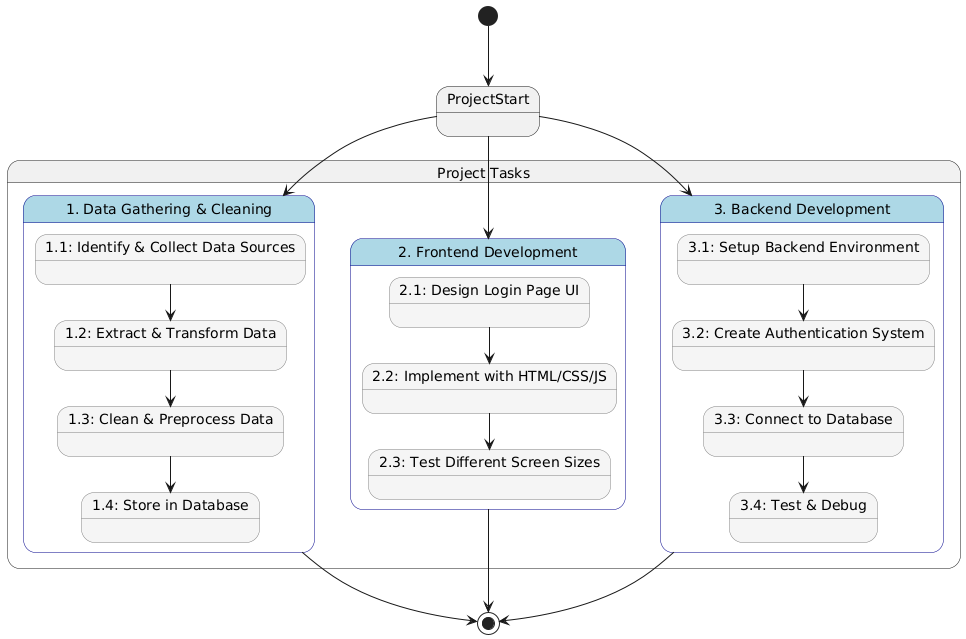

The diagram above was rendered by PlantUML. Its source (embedded in the PNG):
@startuml
skinparam state {
    BackgroundColor<<main>> LightBlue
    BorderColor<<main>> DarkBlue
    BackgroundColor<<sub>> WhiteSmoke
    BorderColor<<sub>> Gray
}

[*] --> ProjectStart

state "Project Tasks" as main_tasks {
    state "1. Data Gathering & Cleaning" as data_tasks <<main>> {
        state "1.1: Identify & Collect Data Sources" as data1 <<sub>>
        state "1.2: Extract & Transform Data" as data2 <<sub>>
        state "1.3: Clean & Preprocess Data" as data3 <<sub>>
        state "1.4: Store in Database" as data4 <<sub>>
        
        data1 --> data2
        data2 --> data3
        data3 --> data4
    }

    state "2. Frontend Development" as frontend_tasks <<main>> {
        state "2.1: Design Login Page UI" as front1 <<sub>>
        state "2.2: Implement with HTML/CSS/JS" as front2 <<sub>>
        state "2.3: Test Different Screen Sizes" as front3 <<sub>>
        
        front1 --> front2
        front2 --> front3
    }

    state "3. Backend Development" as backend_tasks <<main>> {
        state "3.1: Setup Backend Environment" as back1 <<sub>>
        state "3.2: Create Authentication System" as back2 <<sub>>
        state "3.3: Connect to Database" as back3 <<sub>>
        state "3.4: Test & Debug" as back4 <<sub>>
        
        back1 --> back2
        back2 --> back3
        back3 --> back4
    }
}

ProjectStart --> data_tasks
ProjectStart --> frontend_tasks
ProjectStart --> backend_tasks

data_tasks --> [*]
frontend_tasks --> [*]
backend_tasks --> [*]
@enduml